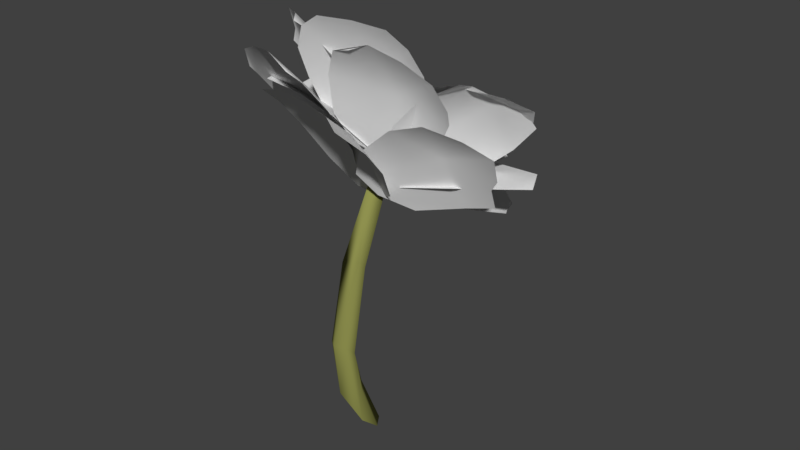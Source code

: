 # Source: MediumSingle.blend  (saved by Blender 2.79.0; exported with 4.5.12 LTS)
import bpy
from mathutils import Matrix  # noqa: F401  (used for matrix-valued properties, if any)

bpy.ops.wm.read_factory_settings(use_empty=True)
scene = bpy.context.scene
scene.name = 'Scene'

# ---- collections
col_collection_1 = bpy.data.collections.new('Collection 1'); scene.collection.children.link(col_collection_1)

# ---- materials (node trees are filled in below, after node groups)
mat_material = bpy.data.materials.new('Material')
mat_material.alpha_threshold = 0.0
mat_material.use_transparent_shadow = False
mat_material.diffuse_color = (0.2936, 0.3032, 0.08391, 1.0)
mat_material.roughness = 0.5
mat_material.specular_intensity = 0.0
mat_petal = bpy.data.materials.new('Petal')
mat_petal.alpha_threshold = 0.0
mat_petal.use_transparent_shadow = False
mat_petal.roughness = 0.5
mat_petal.specular_intensity = 0.0

# ---- material node trees

# ---- world
world_world = bpy.data.worlds.new('World'); scene.world = world_world
world_world.color = (0.05088, 0.05088, 0.05088)
world_world.use_sun_shadow = False
world_world.sun_shadow_jitter_overblur = 0.0
world_world.cycles.sampling_method = 'MANUAL'

# ---- meshes
me_cylinder_002 = bpy.data.meshes.new('Cylinder.002')
me_cylinder_002.from_pydata([(-3.407, 2.162, 0.9077), (-2.559, 2.204, -1.15), (-2.964, 1.021, 0.8919), (-3.946, 1.766, -1.147), (-4.347, 0.4954, 0.896), (-5.533, 2.461, -1.02), (-4.988, 1.708, 0.9215), (-5.716, 4.356, -0.7359), (-6.926, 4.45, -0.2942), (-5.471, 3.384, 0.3146), (-6.13, 4.012, -0.2974), (-3.504, 3.641, -1.14), (-5.393, 2.44, 0.2658), (-4.716, 2.866, -0.7148), (-6.774, 2.456, -0.3623), (-6.143, 1.673, 0.3125), (-5.682, 2.346, -0.7439), (-6.657, 1.913, 0.3698), (-7.643, 2.766, -0.2915), (-7.825, 3.839, -0.2794), (-6.854, 3.849, -0.7346), (-6.149, 3.665, 0.3226), (-6.984, -8.919, 1.088), (-6.242, -9.026, 0.9404), (-5.256, -2.275, 0.7759), (-8.403, 0.9461, 1.248), (-9.644, -2.012, 1.474), (-10.34, -4.81, 1.559), (-6.418, 1.243, 0.9495), (-9.499, -7.466, 1.472), (-8.752, -9.595, 1.357), (-7.49, -9.509, 1.17), (-7.085, 1.867, 1.042), (-5.836, 0.5951, 0.8643), (-6.659, -4.804, 1.233), (-5.349, -6.385, 0.8632), (-3.909, 1.231, 1.099), (-3.911, 8.375, 1.917), (1.184, 11.24, 1.627), (-4.636, 6.668, 1.883), (-5.357, 1.676, 1.36), (0.7293, 5.086, 1.028), (2.537, 8.486, 1.271), (2.137, 10.48, 1.502), (-2.653, 1.837, 1.07), (-1.515, 2.574, 0.9608), (0.846, 10.86, 1.726), (-0.6168, 10.53, 1.91), (-0.6639, 5.736, 1.578), (-5.665, 3.884, 1.735), (-2.725, 8.85, 1.936), (-2.879, 0.2052, 0.9299), (-7.211, -2.454, 1.919), (-5.83, 6.704, 1.946), (-6.734, -3.474, 1.75), (-5.48, -3.559, 1.493), (-3.947, -2.194, 1.134), (-2.72, 5.788, 1.17), (-3.826, 7.323, 1.548), (-5.086, 7.468, 1.775), (-2.539, 1.521, 0.9957), (-2.411, 3.326, 0.9339), (-6.553, 5.015, 2.044), (-6.917, 2.052, 2.05), (-7.434, -0.8465, 2.031), (-3.621, 1.279, 1.573), (-0.1779, -8.72, 1.214), (-5.595, -6.83, 1.665), (0.7011, -7.656, 1.111), (0.3397, -0.8516, 1.045), (-4.383, 0.8007, 1.472), (-5.41, -2.634, 1.629), (-5.76, -5.396, 1.689), (-2.858, 2.299, 1.287), (-4.479, -8.8, 1.615), (-2.969, -10.7, 1.503), (-1.019, -10.01, 1.309), (-0.9939, 1.654, 1.139), (-1.488, -4.152, 1.43), (1.02, -4.881, 1.081), (-1.765, 2.779, 1.139), (7.547, 0.6299, 1.06), (4.272, -5.998, 1.027), (6.896, 2.038, 1.11), (4.544, 3.159, 1.138), (0.8169, 3.689, 1.142), (-2.042, -2.1, 1.116), (0.6533, -4.716, 1.104), (2.985, -5.881, 1.073), (-2.895, 0.4885, 1.126), (6.053, -5.177, 1.067), (7.479, -3.166, 1.085), (-2.282, 1.689, 1.148), (3.273, -0.86, 1.207), (8.14, -0.9328, 1.092), (-3.98, 2.009, 1.031), (5.458, 7.463, 1.514), (8.276, 3.974, 1.371), (3.711, 8.186, 1.523), (-0.09686, 7.392, 1.44), (-3.519, 4.696, 1.207), (1.182, -1.152, 0.9532), (5.745, 0.1248, 1.129), (8.088, 2.743, 1.284), (-2.124, -0.3016, 0.9266), (-3.105, 0.8681, 1.006), (2.55, 3.157, 1.379), (7.782, 6.334, 1.525), (6.182, 7.056, 1.527), (2.946, 11.55, 1.265), (7.865, 5.753, 1.042), (1.676, 10.97, 1.292), (-0.6296, 9.287, 1.245), (-3.025, 6.259, 1.111), (1.272, 1.205, 0.8849), (5.215, 2.411, 0.9437), (7.553, 4.061, 0.978), (-1.722, 1.598, 0.8987), (8.432, 7.249, 1.112), (7.12, 9.177, 1.211), (-3.421, 3.591, 1.001), (2.597, 5.895, 1.201), (5.274, 10.95, 1.284), (-5.169, 2.674, 1.009), (-9.852, 5.942, 1.76), (-4.721, 12.02, 1.588), (-9.869, 4.65, 1.702), (-8.909, 3.11, 1.509), (-7.076, 2.115, 1.203), (-2.593, 7.421, 1.063), (-2.808, 10.33, 1.325), (-3.738, 11.91, 1.511), (-3.403, 4.763, 0.9443), (-5.921, 11.64, 1.743), (-7.592, 9.808, 1.822), (-4.264, 3.64, 1.007), (-5.364, 6.152, 1.498), (-9.202, 7.749, 1.857), (-3.023, 0.4002, 0.9356), (-5.393, 10.12, 1.544), (1.247, 12.55, 1.191), (-5.714, 7.031, 1.483), (-5.633, 4.48, 1.364), (-4.713, 1.538, 1.126), (1.086, 3.663, 0.8243), (2.258, 7.369, 0.961), (2.22, 9.939, 1.073), (-1.886, 0.7739, 0.9001), (-0.734, 1.237, 0.8106), (0.4142, 11.91, 1.295), (-1.631, 11.1, 1.419), (-1.331, 5.682, 1.261), (-3.836, 10.35, 1.526), (-13.31, 0.4386, 1.548), (-10.01, 7.889, 1.628), (-11.44, -1.013, 1.367), (-9.619, -1.515, 1.18), (-6.888, -0.9016, 0.9176), (-4.0, 5.605, 0.9952), (-5.688, 7.337, 1.291), (-7.489, 7.888, 1.469), (-4.236, 1.952, 0.8155), (-3.688, 3.331, 0.8137), (-10.21, 6.313, 1.65), (-11.19, 3.867, 1.634), (-12.33, 1.546, 1.598), (-4.826, 0.7615, 0.8141), (-7.353, 2.082, 1.32), (-9.019, -6.189, 1.625), (-9.364, 1.152, 1.934), (-8.378, -6.084, 1.523), (-6.917, -4.889, 1.336), (-5.309, -2.06, 1.114), (-5.611, 4.349, 1.385), (-7.327, 3.832, 1.703), (-8.79, 2.684, 1.901), (-4.49, 1.997, 1.12), (-9.906, -0.5826, 1.999), (-9.834, -3.03, 1.92), (-9.679, -5.278, 1.8), (-4.622, 3.307, 1.174), (-4.494, 0.7484, 1.084), (-6.288, -1.288, 1.588), (-1.675, -10.52, 1.35), (-6.929, -6.214, 1.74), (-2.411, -3.269, 0.7804), (-6.996, 0.4986, 1.143), (-7.349, -1.421, 1.433), (-7.23, -3.447, 1.618), (-4.824, -0.01132, 0.8262), (-5.861, 0.7458, 0.8743), (-5.497, -6.721, 1.694), (-3.691, -8.053, 1.576), (-2.252, -9.918, 1.457), (-4.004, -0.7618, 0.782), (-3.33, -3.702, 1.279), (-1.098, -6.487, 1.009), (-0.9526, -8.592, 1.152), (1.307, -10.17, 0.9161), (-3.166, -10.93, 0.9847), (2.298, -7.672, 0.8958), (0.8108, -0.2231, 0.8414), (-6.126, -1.398, 0.9599), (-6.468, -5.578, 1.031), (-4.826, -8.88, 1.016), (-4.441, 1.015, 0.8946), (-1.695, 1.478, 0.8601), (2.745, -4.017, 0.9194), (-0.7844, -10.55, 1.003), (-3.447, 1.879, 0.8699), (5.435, -0.2273, 0.6616), (0.6953, -7.808, 0.6366), (3.395, 1.184, 0.7567), (-0.4912, 2.41, 0.8329), (-4.757, -3.345, 0.8157), (-2.409, -6.644, 0.7358), (-0.4054, -8.092, 0.6624), (-4.217, 0.7756, 0.873), (-5.133, -0.3988, 0.8599), (2.785, -7.604, 0.6099), (0.5563, -2.539, 0.8489), (5.187, -6.141, 0.6108), (5.892, -3.371, 0.6317), (9.604, 4.229, 0.9407), (7.278, -5.035, 0.8427), (8.786, 4.982, 0.9746), (5.71, 5.908, 0.9849), (0.8324, 5.624, 0.9388), (-1.198, -2.466, 0.8317), (2.946, -5.099, 0.8456), (6.266, -5.956, 0.8252), (-2.997, 0.6048, 0.8456), (9.761, -4.093, 0.8764), (11.22, -1.355, 0.9248), (-2.187, 3.809, 0.9026), (4.945, 0.4384, 1.032), (11.23, 1.841, 0.9606)], [], [(0, 9, 21), (15, 4, 17), (17, 6, 21), (21, 8, 19), (5, 20, 11), (18, 17, 19), (14, 16, 13), (12, 14, 10), (11, 13, 1), (11, 10, 13), (35, 22, 23), (35, 34, 22), (33, 34, 35), (28, 32, 33), (48, 50, 49), (44, 49, 40), (36, 44, 40), (50, 37, 39), (51, 60, 56), (72, 67, 74), (70, 71, 78), (79, 66, 68), (79, 78, 66), (77, 78, 79), (88, 82, 90), (80, 92, 85), (94, 81, 83), (106, 107, 108), (95, 105, 100), (108, 96, 98), (122, 109, 111), (131, 125, 133), (123, 135, 128), (137, 124, 126), (138, 147, 143), (152, 139, 141), (160, 154, 163), (156, 167, 155), (167, 164, 165), (175, 169, 177), (171, 182, 170), (176, 180, 181), (182, 178, 179), (188, 184, 191), (186, 187, 195), (196, 195, 197), (194, 195, 196), (197, 193, 183), (207, 208, 198), (215, 216, 211), (213, 220, 212), (229, 230, 224), (236, 223, 225), (4, 15, 12, 2), (0, 6, 4, 2), (17, 4, 6), (3, 5, 11, 1), (6, 0, 21), (8, 7, 20, 19), (11, 20, 7), (20, 5, 18, 19), (19, 17, 21), (5, 16, 14, 18), (16, 5, 3), (17, 18, 14, 15), (3, 1, 13, 16), (10, 11, 7, 8), (14, 12, 15), (10, 14, 13), (9, 12, 10), (12, 9, 0, 2), (10, 8, 21, 9), (26, 34, 32, 25), (31, 22, 34, 30), (34, 26, 27), (24, 33, 35), (33, 32, 34), (29, 30, 34, 27), (48, 44, 41, 42), (43, 38, 46), (49, 50, 39), (42, 43, 48), (44, 48, 49), (47, 48, 43, 46), (45, 41, 44), (48, 47, 50), (52, 54, 55, 65), (58, 59, 53), (65, 55, 56, 60), (58, 53, 65), (65, 60, 57, 58), (63, 64, 52, 65), (61, 57, 60), (62, 63, 65, 53), (76, 66, 78, 75), (78, 71, 72), (69, 77, 79), (77, 70, 78), (77, 73, 70), (74, 75, 78, 72), (83, 84, 93, 94), (93, 84, 85, 92), (93, 87, 88), (93, 92, 86, 87), (90, 91, 93, 88), (89, 86, 92), (93, 91, 94), (98, 99, 106, 108), (102, 103, 97), (107, 106, 102, 97), (106, 99, 100, 105), (106, 105, 101, 102), (111, 112, 121, 122), (104, 101, 105), (115, 116, 110), (121, 112, 113, 120), (115, 110, 121), (121, 120, 114, 115), (118, 119, 121, 110), (117, 114, 120), (121, 119, 122), (126, 127, 136, 137), (136, 127, 128, 135), (130, 131, 136), (136, 135, 129, 130), (134, 136, 131, 133), (132, 129, 135), (136, 134, 137), (141, 142, 151, 152), (146, 140, 149), (142, 143, 147, 151), (145, 146, 151), (151, 147, 144, 145), (150, 151, 146, 149), (148, 144, 147), (151, 150, 152), (167, 156, 157, 166), (159, 160, 167), (167, 166, 158, 159), (166, 161, 162, 158), (165, 153, 155, 167), (163, 164, 167, 160), (174, 182, 180, 173), (182, 171, 172, 181), (182, 174, 175), (179, 168, 170, 182), (181, 180, 182), (177, 178, 182, 175), (186, 194, 189, 190), (195, 187, 188), (185, 194, 196), (194, 186, 195), (192, 193, 197, 195), (191, 192, 195, 188), (208, 207, 203, 204), (207, 198, 200), (207, 206, 202, 203), (201, 206, 207), (210, 212, 220, 222), (205, 202, 206), (208, 204, 199), (211, 221, 220, 215), (220, 221, 222), (220, 213, 209, 217), (214, 215, 220), (220, 217, 218, 214), (225, 226, 235, 236), (221, 211, 219), (235, 226, 227, 234), (229, 224, 235), (235, 234, 228, 229), (232, 233, 235, 224), (231, 228, 234), (235, 233, 236)])
me_cylinder_002.polygons.foreach_set('use_smooth', [True] * 174)
me_cylinder_002.polygons.foreach_set('material_index', [0, 0, 0, 0, 0, 0, 0, 0, 0, 0, 1, 1, 1, 1, 1, 1, 1, 1, 1, 1, 1, 1, 1, 1, 1, 1, 1, 1, 1, 1, 1, 1, 1, 1, 1, 1, 1, 1, 1, 1, 1, 1, 1, 1, 1, 1, 1, 1, 1, 1, 1, 1, 1, 0, 0, 0, 0, 0, 0, 0, 0, 0, 0, 0, 0, 0, 0, 0, 0, 0, 0, 0, 1, 1, 1, 1, 1, 1, 1, 1, 1, 1, 1, 1, 1, 1, 1, 1, 1, 1, 1, 1, 1, 1, 1, 1, 1, 1, 1, 1, 1, 1, 1, 1, 1, 1, 1, 1, 1, 1, 1, 1, 1, 1, 1, 1, 1, 1, 1, 1, 1, 1, 1, 1, 1, 1, 1, 1, 1, 1, 1, 1, 1, 1, 1, 1, 1, 1, 1, 1, 1, 1, 1, 1, 1, 1, 1, 1, 1, 1, 1, 1, 1, 1, 1, 1, 1, 1, 1, 1, 1, 1, 1, 1, 1, 1, 1, 1, 1, 1, 1, 1, 1, 1])
_uv = me_cylinder_002.uv_layers.new(name='UVMap')
_uv.uv.foreach_set('vector', [0.0, 0.0, 0.0, 0.0, 0.0, 0.0, 0.0, 0.0, 0.0, 0.0, 0.0, 0.0, 0.0, 0.0, 0.0, 0.0, 0.0, 0.0, 0.0, 0.0, 0.0, 0.0, 0.0, 0.0, 0.0, 0.0, 0.0, 0.0, 0.0, 0.0, 0.0, 0.0, 0.0, 0.0, 0.0, 0.0, 0.0, 0.0, 0.0, 0.0, 0.0, 0.0, 0.0, 0.0, 0.0, 0.0, 0.0, 0.0, 0.0, 0.0, 0.0, 0.0, 0.0, 0.0, 0.0, 0.0, 0.0, 0.0, 0.0, 0.0, 0.01323, 0.4923, 0.07796, 0.9926, 0.01214, 0.7766, 0.01323, 0.4923, 0.4572, 0.518, 0.07796, 0.9926, 0.2597, 0.01428, 0.4572, 0.518, 0.01323, 0.4923, 0.3422, 0.01227, 0.4163, 0.008266, 0.2597, 0.01428, 0.4538, 0.5185, 0.2234, 0.9941, 0.01112, 0.4924, 0.3364, 0.01496, 0.01112, 0.4924, 0.151, 0.1212, 0.2591, 0.01412, 0.3364, 0.01496, 0.151, 0.1212, 0.2234, 0.9941, 0.0762, 0.9951, 0.01214, 0.7766, 0.2602, 0.0141, 0.3441, 0.04739, 0.151, 0.1212, 0.9935, 0.7922, 0.925, 0.9734, 0.7651, 0.9737, 0.6234, 0.1134, 0.946, 0.5313, 0.4644, 0.5154, 0.01125, 0.4924, 0.07662, 0.9945, 0.01214, 0.7766, 0.01125, 0.4924, 0.4644, 0.5154, 0.07662, 0.9945, 0.2598, 0.01412, 0.4644, 0.5154, 0.01125, 0.4924, 0.9935, 0.7922, 0.925, 0.9734, 0.7651, 0.9737, 0.2591, 0.01412, 0.3352, 0.01255, 0.151, 0.1212, 0.2234, 0.994, 0.0762, 0.9951, 0.01214, 0.7766, 0.4424, 0.4833, 0.492, 0.9891, 0.2234, 0.994, 0.2591, 0.01412, 0.3354, 0.01245, 0.151, 0.1212, 0.2234, 0.994, 0.0762, 0.9951, 0.01214, 0.7766, 0.2234, 0.994, 0.0762, 0.9951, 0.01214, 0.7766, 0.9935, 0.7922, 0.925, 0.9734, 0.7651, 0.9737, 0.2591, 0.01412, 0.3354, 0.01263, 0.151, 0.1212, 0.2234, 0.994, 0.0762, 0.9951, 0.01214, 0.7766, 0.2591, 0.01412, 0.3355, 0.01246, 0.151, 0.1212, 0.2234, 0.994, 0.0762, 0.9951, 0.01214, 0.7766, 0.9935, 0.7922, 0.925, 0.9734, 0.7651, 0.9737, 0.01109, 0.4924, 0.4034, 0.5023, 0.01214, 0.7766, 0.4034, 0.5023, 0.492, 0.9891, 0.2234, 0.994, 0.9935, 0.7922, 0.925, 0.9734, 0.7651, 0.9737, 0.01109, 0.4924, 0.411, 0.4928, 0.01214, 0.7766, 0.3378, 0.01237, 0.4163, 0.008266, 0.2604, 0.01605, 0.411, 0.4928, 0.492, 0.9891, 0.2234, 0.994, 0.9934, 0.7922, 0.925, 0.9734, 0.7651, 0.9737, 0.6234, 0.1134, 0.946, 0.5313, 0.4629, 0.5115, 0.01717, 0.4922, 0.4629, 0.5115, 0.01222, 0.7766, 0.2614, 0.01827, 0.4629, 0.5115, 0.01717, 0.4922, 0.01222, 0.7766, 0.2234, 0.994, 0.0762, 0.9951, 0.01107, 0.4924, 0.492, 0.9891, 0.07616, 0.9951, 0.946, 0.5313, 0.9935, 0.7922, 0.9247, 0.9731, 0.151, 0.1212, 0.4147, 0.4271, 0.01109, 0.4924, 0.946, 0.5313, 0.9935, 0.7922, 0.925, 0.9734, 0.2234, 0.994, 0.0762, 0.9951, 0.01214, 0.7766, 0.0, 0.0, 0.0, 0.0, 0.0, 0.0, 0.0, 0.0, 0.0, 0.0, 0.0, 0.0, 0.0, 0.0, 0.0, 0.0, 0.0, 0.0, 0.0, 0.0, 0.0, 0.0, 0.0, 0.0, 0.0, 0.0, 0.0, 0.0, 0.0, 0.0, 0.0, 0.0, 0.0, 0.0, 0.0, 0.0, 0.0, 0.0, 0.0, 0.0, 0.0, 0.0, 0.0, 0.0, 0.0, 0.0, 0.0, 0.0, 0.0, 0.0, 0.0, 0.0, 0.0, 0.0, 0.0, 0.0, 0.0, 0.0, 0.0, 0.0, 0.0, 0.0, 0.0, 0.0, 0.0, 0.0, 0.0, 0.0, 0.0, 0.0, 0.0, 0.0, 0.0, 0.0, 0.0, 0.0, 0.0, 0.0, 0.0, 0.0, 0.0, 0.0, 0.0, 0.0, 0.0, 0.0, 0.0, 0.0, 0.0, 0.0, 0.0, 0.0, 0.0, 0.0, 0.0, 0.0, 0.0, 0.0, 0.0, 0.0, 0.0, 0.0, 0.0, 0.0, 0.0, 0.0, 0.0, 0.0, 0.0, 0.0, 0.0, 0.0, 0.0, 0.0, 0.0, 0.0, 0.0, 0.0, 0.0, 0.0, 0.0, 0.0, 0.0, 0.0, 0.0, 0.0, 0.0, 0.0, 0.0, 0.0, 0.0, 0.0, 0.0, 0.0, 0.0, 0.0, 0.946, 0.5313, 0.4572, 0.518, 0.4163, 0.008266, 0.6234, 0.1134, 0.2234, 0.994, 0.07796, 0.9926, 0.4572, 0.518, 0.492, 0.9891, 0.4572, 0.518, 0.946, 0.5313, 0.9943, 0.7901, 0.151, 0.1212, 0.2597, 0.01428, 0.01323, 0.4923, 0.2597, 0.01428, 0.4163, 0.008266, 0.4572, 0.518, 0.7651, 0.9737, 0.492, 0.9891, 0.4572, 0.518, 0.9943, 0.7901, 0.4538, 0.5185, 0.3364, 0.01496, 0.622, 0.1134, 0.9452, 0.5311, 0.9936, 0.7922, 0.925, 0.9734, 0.7651, 0.9737, 0.01112, 0.4924, 0.2234, 0.9941, 0.01214, 0.7766, 0.9452, 0.5311, 0.9936, 0.7922, 0.4538, 0.5185, 0.3364, 0.01496, 0.4538, 0.5185, 0.01112, 0.4924, 0.492, 0.9891, 0.4538, 0.5185, 0.9936, 0.7922, 0.7651, 0.9737, 0.4153, 0.00832, 0.622, 0.1134, 0.3364, 0.01496, 0.4538, 0.5185, 0.492, 0.9891, 0.2234, 0.9941, 0.07619, 0.9951, 0.01214, 0.7766, 0.01109, 0.4924, 0.4301, 0.495, 0.9458, 0.5312, 0.9935, 0.7922, 0.925, 0.9735, 0.4301, 0.495, 0.01109, 0.4924, 0.151, 0.1212, 0.3441, 0.04739, 0.9458, 0.5312, 0.925, 0.9735, 0.4301, 0.495, 0.4301, 0.495, 0.3441, 0.04739, 0.6219, 0.1134, 0.9458, 0.5312, 0.492, 0.9891, 0.2234, 0.994, 0.07619, 0.9951, 0.4301, 0.495, 0.4153, 0.00832, 0.6219, 0.1134, 0.3441, 0.04739, 0.7651, 0.9737, 0.492, 0.9891, 0.4301, 0.495, 0.925, 0.9735, 0.2234, 0.994, 0.07662, 0.9945, 0.4644, 0.5154, 0.492, 0.9891, 0.4644, 0.5154, 0.946, 0.5313, 0.9935, 0.7922, 0.151, 0.1212, 0.2598, 0.01412, 0.01125, 0.4924, 0.2598, 0.01412, 0.6234, 0.1134, 0.4644, 0.5154, 0.2598, 0.01412, 0.4163, 0.008269, 0.6234, 0.1134, 0.7651, 0.9737, 0.492, 0.9891, 0.4644, 0.5154, 0.9935, 0.7922, 0.01214, 0.7766, 0.01109, 0.4924, 0.4319, 0.5256, 0.2234, 0.994, 0.4319, 0.5256, 0.01109, 0.4924, 0.151, 0.1212, 0.3352, 0.01255, 0.4319, 0.5256, 0.946, 0.5313, 0.9935, 0.7922, 0.4319, 0.5256, 0.3352, 0.01255, 0.6234, 0.1134, 0.946, 0.5313, 0.7651, 0.9737, 0.492, 0.9891, 0.4319, 0.5256, 0.9935, 0.7922, 0.4164, 0.008264, 0.6234, 0.1134, 0.3352, 0.01255, 0.4319, 0.5256, 0.492, 0.9891, 0.2234, 0.994, 0.01214, 0.7766, 0.01109, 0.4924, 0.4424, 0.4833, 0.2234, 0.994, 0.946, 0.5313, 0.9935, 0.7922, 0.9211, 0.9735, 0.492, 0.9891, 0.4424, 0.4833, 0.946, 0.5313, 0.9211, 0.9735, 0.4424, 0.4833, 0.01109, 0.4924, 0.151, 0.1212, 0.3354, 0.01245, 0.4424, 0.4833, 0.3354, 0.01245, 0.6234, 0.1134, 0.946, 0.5313, 0.01214, 0.7766, 0.01109, 0.4924, 0.4322, 0.5209, 0.2234, 0.994, 0.4162, 0.008275, 0.6234, 0.1134, 0.3354, 0.01245, 0.946, 0.5312, 0.9935, 0.7922, 0.9246, 0.973, 0.4322, 0.5209, 0.01109, 0.4924, 0.151, 0.1212, 0.2593, 0.01412, 0.946, 0.5312, 0.9246, 0.973, 0.4322, 0.5209, 0.4322, 0.5209, 0.2593, 0.01412, 0.6234, 0.1134, 0.946, 0.5312, 0.7651, 0.9737, 0.492, 0.9891, 0.4322, 0.5209, 0.9246, 0.973, 0.4163, 0.008269, 0.6234, 0.1134, 0.2593, 0.01412, 0.4322, 0.5209, 0.492, 0.9891, 0.2234, 0.994, 0.01214, 0.7766, 0.01109, 0.4924, 0.43, 0.4964, 0.2234, 0.994, 0.43, 0.4964, 0.01109, 0.4924, 0.151, 0.1212, 0.3354, 0.01263, 0.9457, 0.5312, 0.9935, 0.7922, 0.43, 0.4964, 0.43, 0.4964, 0.3354, 0.01263, 0.6232, 0.1134, 0.9457, 0.5312, 0.492, 0.9891, 0.43, 0.4964, 0.9935, 0.7922, 0.7651, 0.9737, 0.4157, 0.008299, 0.6232, 0.1134, 0.3354, 0.01263, 0.43, 0.4964, 0.492, 0.9891, 0.2234, 0.994, 0.01214, 0.7766, 0.01109, 0.4924, 0.4285, 0.5077, 0.2234, 0.994, 0.9936, 0.7922, 0.925, 0.9734, 0.7651, 0.9737, 0.01109, 0.4924, 0.151, 0.1212, 0.3355, 0.01246, 0.4285, 0.5077, 0.9458, 0.5312, 0.9936, 0.7922, 0.4285, 0.5077, 0.4285, 0.5077, 0.3355, 0.01246, 0.6233, 0.1134, 0.9458, 0.5312, 0.492, 0.9891, 0.4285, 0.5077, 0.9936, 0.7922, 0.7651, 0.9737, 0.4161, 0.008281, 0.6233, 0.1134, 0.3355, 0.01246, 0.4285, 0.5077, 0.492, 0.9891, 0.2234, 0.994, 0.4034, 0.5023, 0.01109, 0.4924, 0.151, 0.1212, 0.2591, 0.01409, 0.946, 0.5312, 0.9935, 0.7922, 0.4034, 0.5023, 0.4034, 0.5023, 0.2591, 0.01409, 0.6233, 0.1134, 0.946, 0.5312, 0.2591, 0.01409, 0.3351, 0.01254, 0.416, 0.008286, 0.6233, 0.1134, 0.2234, 0.994, 0.0762, 0.9951, 0.01214, 0.7766, 0.4034, 0.5023, 0.7651, 0.9737, 0.492, 0.9891, 0.4034, 0.5023, 0.9935, 0.7922, 0.946, 0.5313, 0.411, 0.4928, 0.4163, 0.008266, 0.6234, 0.1134, 0.411, 0.4928, 0.01109, 0.4924, 0.151, 0.1212, 0.2604, 0.01605, 0.411, 0.4928, 0.946, 0.5313, 0.9935, 0.7922, 0.2234, 0.994, 0.0762, 0.9951, 0.01214, 0.7766, 0.411, 0.4928, 0.2604, 0.01605, 0.4163, 0.008266, 0.411, 0.4928, 0.7651, 0.9737, 0.492, 0.9891, 0.411, 0.4928, 0.9935, 0.7922, 0.6234, 0.1134, 0.2614, 0.01827, 0.3337, 0.01257, 0.4161, 0.008279, 0.4629, 0.5115, 0.946, 0.5313, 0.9934, 0.7922, 0.151, 0.1212, 0.2614, 0.01827, 0.01717, 0.4922, 0.2614, 0.01827, 0.6234, 0.1134, 0.4629, 0.5115, 0.492, 0.9891, 0.2234, 0.994, 0.01222, 0.7766, 0.4629, 0.5115, 0.7651, 0.9737, 0.492, 0.9891, 0.4629, 0.5115, 0.9934, 0.7922, 0.492, 0.9891, 0.01107, 0.4924, 0.946, 0.5313, 0.9935, 0.7922, 0.01107, 0.4924, 0.07616, 0.9951, 0.01214, 0.7766, 0.01107, 0.4924, 0.259, 0.01412, 0.6234, 0.1134, 0.946, 0.5313, 0.151, 0.1212, 0.259, 0.01412, 0.01107, 0.4924, 0.01206, 0.7763, 0.01109, 0.4924, 0.4147, 0.4271, 0.2234, 0.994, 0.4164, 0.008266, 0.6234, 0.1134, 0.259, 0.01412, 0.492, 0.9891, 0.9935, 0.7922, 0.9251, 0.9734, 0.9247, 0.9731, 0.492, 0.9891, 0.4147, 0.4271, 0.946, 0.5313, 0.4147, 0.4271, 0.492, 0.9891, 0.2234, 0.994, 0.4147, 0.4271, 0.151, 0.1212, 0.2591, 0.01412, 0.3352, 0.01254, 0.6234, 0.1134, 0.946, 0.5313, 0.4147, 0.4271, 0.4147, 0.4271, 0.3352, 0.01254, 0.4165, 0.008262, 0.6234, 0.1134, 0.01214, 0.7766, 0.01109, 0.4924, 0.4252, 0.5215, 0.2234, 0.994, 0.492, 0.9891, 0.9247, 0.9731, 0.7651, 0.9737, 0.4252, 0.5215, 0.01109, 0.4924, 0.151, 0.1212, 0.2588, 0.01413, 0.946, 0.5313, 0.925, 0.9734, 0.4252, 0.5215, 0.4252, 0.5215, 0.2588, 0.01413, 0.6234, 0.1134, 0.946, 0.5313, 0.7651, 0.9737, 0.492, 0.9891, 0.4252, 0.5215, 0.925, 0.9734, 0.4164, 0.008265, 0.6234, 0.1134, 0.2588, 0.01413, 0.4252, 0.5215, 0.492, 0.9891, 0.2234, 0.994])
me_cylinder_002.materials.append(mat_material)
me_cylinder_002.materials.append(mat_petal)
me_cylinder_002.use_remesh_preserve_volume = False
me_cylinder_002.use_remesh_preserve_attributes = False
me_cylinder_002.use_mirror_vertex_groups = False
me_cylinder_002.update()

# ---- objects
ob_cylinder_002 = bpy.data.objects.new('Cylinder.002', me_cylinder_002)

# ---- transforms, parenting, visibility, modifiers, constraints
ob_cylinder_002.location = (0.03971, 0.1021, 0.2433)
ob_cylinder_002.rotation_euler = (0.0, -0.0, 1.862)
ob_cylinder_002.scale = (0.01925, 0.01925, 0.2272)
ob_cylinder_002.lineart.crease_threshold = 0.0

# ---- collection membership
col_collection_1.objects.link(ob_cylinder_002)

# ---- scene / render settings (as saved in the file)
scene.frame_start = 1; scene.frame_end = 250; scene.frame_set(1)
scene.render.engine = 'BLENDER_EEVEE_NEXT'
scene.render.resolution_percentage = 50
scene.render.dither_intensity = 0.0
scene.cycles.use_denoising = False
scene.cycles.samples = 128
scene.cycles.sampling_pattern = 'TABULATED_SOBOL'
scene.cycles.use_adaptive_sampling = False
scene.cycles.use_light_tree = False
scene.cycles.blur_glossy = 0.0
scene.cycles.sample_clamp_indirect = 0.0
scene.view_settings.view_transform = 'Standard'
bpy.context.view_layer.update()

# ---- added for rendering (the .blend has no active camera and no usable light): camera, sun
cam_auto = bpy.data.cameras.new('AutoCamera')
cam_auto.lens = 50.0
cam_auto.sensor_width = 36.0
cam_auto.clip_end = 1000.0
ob_auto_camera = bpy.data.objects.new('AutoCamera', cam_auto)
scene.collection.objects.link(ob_auto_camera)
ob_auto_camera.location = (1.04041, -1.13337, 1.15337)
ob_auto_camera.rotation_euler = (1.09748, -7.21219e-08, 0.694738)
scene.camera = ob_auto_camera
light_auto_sun = bpy.data.lights.new('AutoSun', 'SUN')
light_auto_sun.energy = 3.0
light_auto_sun.angle = 0.0523599
ob_auto_sun = bpy.data.objects.new('AutoSun', light_auto_sun)
scene.collection.objects.link(ob_auto_sun)
ob_auto_sun.rotation_euler = (0.872665, 0.174533, 0.523599)
bpy.context.view_layer.update()
